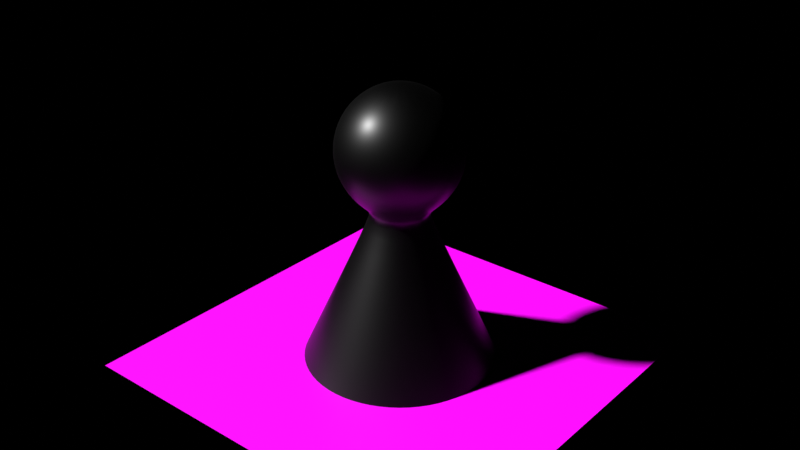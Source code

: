 # Source: select.blend  (saved by Blender 3.3.6; exported with 4.5.12 LTS)
import bpy
from mathutils import Matrix  # noqa: F401  (used for matrix-valued properties, if any)

bpy.ops.wm.read_factory_settings(use_empty=True)
scene = bpy.context.scene
scene.name = 'Scene'

# ---- collections
col_collection = bpy.data.collections.new('Collection'); scene.collection.children.link(col_collection)

# ---- images (referenced by path relative to the original .blend; pixels are not part of the script)
import os
ASSET_DIR = os.environ.get("B2B_ASSET_DIR", "")  # directory of the original .blend (textures are referenced by path, not embedded)
HERE = os.path.dirname(os.path.abspath(__file__))  # packed textures are extracted next to this script under _unpacked/

def load_image(name, relpath, width, height, colorspace="sRGB"):
    """Load a texture the original file referenced (path relative to the .blend, or extracted next to this script)."""
    p = next((c for c in (os.path.join(HERE, relpath), os.path.join(ASSET_DIR, relpath)) if relpath and os.path.exists(c)), "")
    if p:
        img = bpy.data.images.load(p, check_existing=True)
        img.name = name
    else:  # same state as the original file: an image datablock whose file is absent (Cycles renders it pink)
        img = bpy.data.images.new(name, width, height)
        img.source = "FILE"
        img.filepath = "//" + (relpath or name)
    img.colorspace_settings.name = colorspace
    return img
img_untitled = load_image('Untitled', 'sombra.png', 1024, 1024, 'sRGB')

# ---- materials (node trees are filled in below, after node groups)
mat_tablero = bpy.data.materials.new('Tablero')
mat_tablero.alpha_threshold = 0.0
mat_tablero.line_color = (0.0, 0.0, 0.0, 1.0)
mat_sombra = bpy.data.materials.new('sombra')

# ---- material node trees
mat_tablero.use_nodes = True; mat_tablero.node_tree.nodes.clear()
_N = mat_tablero.node_tree.nodes; _L = mat_tablero.node_tree.links
n0 = _N.new('ShaderNodeOutputMaterial'); n0.name = 'Material Output'; n0.location = (300, 300)
n1 = _N.new('ShaderNodeBsdfPrincipled'); n1.name = 'Principled BSDF'; n1.location = (10, 300)
n1.distribution = 'GGX'
n1.subsurface_method = 'BURLEY'
n1.inputs[2].default_value = 0.4
n1.inputs[3].default_value = 1.45
n1.inputs[27].default_value = (0.0, 0.0, 0.0, 1.0)
n1.inputs[28].default_value = 1.0
n2 = _N.new('ShaderNodeRGB'); n2.name = 'RGB'; n2.location = (-280, 280)
n2.outputs[0].default_value = (0.0, 0.0, 0.0, 1.0)
_L.new(n1.outputs[0], n0.inputs[0])
_L.new(n2.outputs[0], n1.inputs[0])
n0.is_active_output = True
mat_sombra.use_nodes = True; mat_sombra.node_tree.nodes.clear()
_N = mat_sombra.node_tree.nodes; _L = mat_sombra.node_tree.links
n0 = _N.new('ShaderNodeBsdfPrincipled'); n0.name = 'Principled BSDF'; n0.location = (10, 300)
n0.distribution = 'GGX'
n0.subsurface_method = 'RANDOM_WALK_SKIN'
n0.inputs[3].default_value = 1.45
n0.inputs[27].default_value = (0.0, 0.0, 0.0, 1.0)
n0.inputs[28].default_value = 1.0
n1 = _N.new('ShaderNodeOutputMaterial'); n1.name = 'Material Output'; n1.location = (300, 300)
n2 = _N.new('ShaderNodeTexImage'); n2.name = 'Image Texture'; n2.location = (-190, 280)
n2.image = img_untitled
_L.new(n0.outputs[0], n1.inputs[0])
_L.new(n2.outputs[0], n0.inputs[0])
n1.is_active_output = True

# ---- world
world_world = bpy.data.worlds.new('World'); scene.world = world_world
world_world.use_nodes = True; world_world.node_tree.nodes.clear()
_N = world_world.node_tree.nodes; _L = world_world.node_tree.links
n0 = _N.new('ShaderNodeOutputWorld'); n0.name = 'World Output'; n0.location = (300, 300)
n1 = _N.new('ShaderNodeBackground'); n1.name = 'Background'; n1.location = (10, 300)
n1.inputs[0].default_value = (0.05088, 0.05088, 0.05088, 1.0)
n1.inputs[1].default_value = 0.0
_L.new(n1.outputs[0], n0.inputs[0])
n0.is_active_output = True
world_world.color = (0.05088, 0.05088, 0.05088)
world_world.use_sun_shadow = False
world_world.sun_shadow_jitter_overblur = 0.0

# ---- lights
light_sun = bpy.data.lights.new('Sun', 'SUN')
light_sun.transmission_factor = 0.0
light_sun.angle = 0.05456
light_sun.energy = 5.5
light_sun.shadow_soft_size = 0.125

# ---- meshes
me_cube_005 = bpy.data.meshes.new('Cube.005')
me_cube_005.from_pydata([(-2.98e-08, 0.03295, 0.0), (-0.0233, 0.0233, 0.0), (-0.03295, 0.0, 0.0), (-0.0233, -0.0233, 0.0), (-2.98e-08, -0.03295, 0.0), (0.0233, -0.0233, 0.0), (0.03295, 0.0, 0.0), (0.0233, 0.0233, 0.0), (-0.01259, 0.0304, 0.0), (-0.0304, 0.01259, 0.0), (-0.0304, -0.01259, 0.0), (-0.01259, -0.0304, 0.0), (0.01259, -0.0304, 0.0), (0.0304, -0.01259, 0.0), (0.0304, 0.01259, 0.0), (0.01259, 0.0304, 0.0), (-0.003852, 0.0093, 0.0495), (-0.00712, 0.00712, 0.0495), (-0.0093, 0.003852, 0.0495), (-0.01007, 0.0, 0.0495), (-0.0093, -0.003852, 0.0495), (-0.00712, -0.00712, 0.0495), (-0.003852, -0.0093, 0.0495), (0.0, -0.01007, 0.0495), (0.003852, -0.0093, 0.0495), (0.00712, -0.00712, 0.0495), (0.0093, -0.003852, 0.0495), (0.01007, 0.0, 0.0495), (0.0093, 0.003852, 0.0495), (0.00712, 0.00712, 0.0495), (0.003852, 0.0093, 0.0495), (0.0, 0.01535, 0.08872), (0.0, 0.02006, 0.08168), (0.0, 0.02006, 0.06506), (0.0, 0.00925, 0.05343), (0.003179, 0.007675, 0.09343), (0.005874, 0.01418, 0.08872), (0.007675, 0.01853, 0.08168), (0.008308, 0.02006, 0.07337), (0.007675, 0.01853, 0.06506), (0.005874, 0.01418, 0.05802), (0.00354, 0.008546, 0.05343), (0.005874, 0.005874, 0.09343), (0.01085, 0.01085, 0.08872), (0.01418, 0.01418, 0.08168), (0.01535, 0.01535, 0.07337), (0.01418, 0.01418, 0.06506), (0.01085, 0.01085, 0.05802), (0.006541, 0.006541, 0.05343), (0.007675, 0.003179, 0.09343), (0.01418, 0.005874, 0.08872), (0.01853, 0.007675, 0.08168), (0.02006, 0.008308, 0.07337), (0.01853, 0.007675, 0.06506), (0.01418, 0.005874, 0.05802), (0.008546, 0.00354, 0.05343), (0.008308, 0.0, 0.09343), (0.01535, 0.0, 0.08872), (0.02006, 0.0, 0.08168), (0.02171, 0.0, 0.07337), (0.02006, 0.0, 0.06506), (0.01535, 0.0, 0.05802), (0.00925, 0.0, 0.05343), (0.007675, -0.003179, 0.09343), (0.01418, -0.005874, 0.08872), (0.01853, -0.007675, 0.08168), (0.02006, -0.008308, 0.07337), (0.01853, -0.007675, 0.06506), (0.01418, -0.005874, 0.05802), (0.008546, -0.00354, 0.05343), (0.005874, -0.005874, 0.09343), (0.01085, -0.01085, 0.08872), (0.01418, -0.01418, 0.08168), (0.01535, -0.01535, 0.07337), (0.01418, -0.01418, 0.06506), (0.01085, -0.01085, 0.05802), (0.006541, -0.006541, 0.05343), (0.003179, -0.007675, 0.09343), (0.005874, -0.01418, 0.08872), (0.007675, -0.01853, 0.08168), (0.008308, -0.02006, 0.07337), (0.007675, -0.01853, 0.06506), (0.005874, -0.01418, 0.05802), (0.00354, -0.008546, 0.05343), (0.0, 0.0, 0.09508), (0.0, -0.008308, 0.09343), (0.0, -0.01535, 0.08872), (0.0, -0.02006, 0.08168), (0.0, -0.02171, 0.07337), (0.0, -0.02006, 0.06506), (0.0, -0.01535, 0.05802), (0.0, -0.00925, 0.05343), (-0.003179, -0.007675, 0.09343), (-0.005874, -0.01418, 0.08872), (-0.007675, -0.01853, 0.08168), (-0.008308, -0.02006, 0.07337), (-0.007675, -0.01853, 0.06506), (-0.005874, -0.01418, 0.05802), (-0.00354, -0.008546, 0.05343), (-0.005874, -0.005874, 0.09343), (-0.01085, -0.01085, 0.08872), (-0.01418, -0.01418, 0.08168), (-0.01535, -0.01535, 0.07337), (-0.01418, -0.01418, 0.06506), (-0.01085, -0.01085, 0.05802), (-0.006541, -0.006541, 0.05343), (0.0, 0.01007, 0.0495), (-0.007675, -0.003179, 0.09343), (-0.01418, -0.005874, 0.08872), (-0.01853, -0.007675, 0.08168), (-0.02006, -0.008308, 0.07337), (-0.01853, -0.007675, 0.06506), (-0.01418, -0.005874, 0.05802), (-0.008546, -0.00354, 0.05343), (-0.008308, 0.0, 0.09343), (-0.01535, 0.0, 0.08872), (-0.02006, 0.0, 0.08168), (-0.02171, 0.0, 0.07337), (-0.02006, 0.0, 0.06506), (-0.01535, 0.0, 0.05802), (-0.00925, 0.0, 0.05343), (-0.007675, 0.003179, 0.09343), (-0.01418, 0.005874, 0.08872), (-0.01853, 0.007675, 0.08168), (-0.02006, 0.008308, 0.07337), (-0.01853, 0.007675, 0.06506), (-0.01418, 0.005874, 0.05802), (-0.008546, 0.00354, 0.05343), (-0.005874, 0.005874, 0.09343), (-0.01085, 0.01085, 0.08872), (-0.01418, 0.01418, 0.08168), (-0.01535, 0.01535, 0.07337), (-0.01418, 0.01418, 0.06506), (-0.01085, 0.01085, 0.05802), (-0.006541, 0.006541, 0.05343), (-0.003179, 0.007675, 0.09343), (-0.005874, 0.01418, 0.08872), (-0.007675, 0.01853, 0.08168), (-0.008308, 0.02006, 0.07337), (-0.007675, 0.01853, 0.06506), (-0.005874, 0.01418, 0.05802), (-0.00354, 0.008546, 0.05343), (0.0, 0.008308, 0.09343), (0.0, 0.02171, 0.07337), (0.0, 0.01535, 0.05802)], [], [(0, 8, 16, 106), (14, 7, 29, 28), (15, 0, 106, 30), (12, 5, 25, 24), (9, 2, 19, 18), (5, 13, 26, 25), (2, 10, 20, 19), (11, 4, 23, 22), (8, 1, 17, 16), (4, 12, 24, 23), (1, 9, 18, 17), (10, 3, 21, 20), (6, 14, 28, 27), (3, 11, 22, 21), (13, 6, 27, 26), (7, 15, 30, 29), (34, 144, 40, 41), (33, 143, 38, 39), (32, 31, 36, 37), (142, 84, 35), (28, 29, 48, 55), (144, 33, 39, 40), (143, 32, 37, 38), (31, 142, 35, 36), (27, 28, 55, 62), (40, 39, 46, 47), (38, 37, 44, 45), (36, 35, 42, 43), (41, 40, 47, 48), (39, 38, 45, 46), (37, 36, 43, 44), (35, 84, 42), (45, 44, 51, 52), (43, 42, 49, 50), (48, 47, 54, 55), (46, 45, 52, 53), (44, 43, 50, 51), (42, 84, 49), (26, 27, 62, 69), (47, 46, 53, 54), (55, 54, 61, 62), (53, 52, 59, 60), (51, 50, 57, 58), (49, 84, 56), (25, 26, 69, 76), (54, 53, 60, 61), (52, 51, 58, 59), (50, 49, 56, 57), (58, 57, 64, 65), (56, 84, 63), (24, 25, 76, 83), (61, 60, 67, 68), (59, 58, 65, 66), (57, 56, 63, 64), (62, 61, 68, 69), (60, 59, 66, 67), (23, 24, 83, 91), (68, 67, 74, 75), (66, 65, 72, 73), (64, 63, 70, 71), (69, 68, 75, 76), (67, 66, 73, 74), (65, 64, 71, 72), (63, 84, 70), (71, 70, 77, 78), (76, 75, 82, 83), (74, 73, 80, 81), (72, 71, 78, 79), (70, 84, 77), (22, 23, 91, 98), (75, 74, 81, 82), (73, 72, 79, 80), (83, 82, 90, 91), (81, 80, 88, 89), (79, 78, 86, 87), (77, 84, 85), (21, 22, 98, 105), (82, 81, 89, 90), (80, 79, 87, 88), (78, 77, 85, 86), (85, 84, 92), (20, 21, 105, 113), (90, 89, 96, 97), (88, 87, 94, 95), (86, 85, 92, 93), (91, 90, 97, 98), (89, 88, 95, 96), (87, 86, 93, 94), (97, 96, 103, 104), (95, 94, 101, 102), (93, 92, 99, 100), (98, 97, 104, 105), (96, 95, 102, 103), (94, 93, 100, 101), (92, 84, 99), (30, 106, 34, 41), (105, 104, 112, 113), (103, 102, 110, 111), (101, 100, 108, 109), (99, 84, 107), (106, 16, 141, 34), (104, 103, 111, 112), (102, 101, 109, 110), (100, 99, 107, 108), (111, 110, 117, 118), (109, 108, 115, 116), (107, 84, 114), (19, 20, 113, 120), (112, 111, 118, 119), (110, 109, 116, 117), (108, 107, 114, 115), (113, 112, 119, 120), (18, 19, 120, 127), (119, 118, 125, 126), (117, 116, 123, 124), (115, 114, 121, 122), (120, 119, 126, 127), (118, 117, 124, 125), (116, 115, 122, 123), (114, 84, 121), (124, 123, 130, 131), (122, 121, 128, 129), (127, 126, 133, 134), (125, 124, 131, 132), (123, 122, 129, 130), (121, 84, 128), (17, 18, 127, 134), (126, 125, 132, 133), (134, 133, 140, 141), (132, 131, 138, 139), (130, 129, 136, 137), (128, 84, 135), (16, 17, 134, 141), (133, 132, 139, 140), (131, 130, 137, 138), (129, 128, 135, 136), (137, 136, 31, 32), (135, 84, 142), (29, 30, 41, 48), (140, 139, 33, 144), (138, 137, 32, 143), (136, 135, 142, 31), (141, 140, 144, 34), (139, 138, 143, 33)])
me_cube_005.polygons.foreach_set('use_smooth', [True] * 144)
_uv = me_cube_005.uv_layers.new(name='UVMap')
_uv.uv.foreach_set('vector', [0.2793, 0.2495, 0.2848, 0.2551, 0.2701, 0.2648, 0.2694, 0.2641, 0.257, 0.2494, 0.2643, 0.2465, 0.2676, 0.2638, 0.2668, 0.2641, 0.2721, 0.2465, 0.2793, 0.2495, 0.2694, 0.2641, 0.2686, 0.2638, 0.2514, 0.2772, 0.2485, 0.2699, 0.2658, 0.2666, 0.2661, 0.2674, 0.2877, 0.2701, 0.2847, 0.2773, 0.2701, 0.2674, 0.2704, 0.2666, 0.2485, 0.2699, 0.2485, 0.2621, 0.2658, 0.2656, 0.2658, 0.2666, 0.2847, 0.2773, 0.2792, 0.2828, 0.2694, 0.2681, 0.2701, 0.2674, 0.2641, 0.2857, 0.2569, 0.2827, 0.2668, 0.2681, 0.2676, 0.2684, 0.2848, 0.2551, 0.2877, 0.2623, 0.2704, 0.2657, 0.2701, 0.2648, 0.2569, 0.2827, 0.2514, 0.2772, 0.2661, 0.2674, 0.2668, 0.2681, 0.2877, 0.2623, 0.2877, 0.2701, 0.2704, 0.2666, 0.2704, 0.2657, 0.2792, 0.2828, 0.2719, 0.2857, 0.2686, 0.2685, 0.2694, 0.2681, 0.2515, 0.255, 0.257, 0.2494, 0.2668, 0.2641, 0.2661, 0.2648, 0.2719, 0.2857, 0.2641, 0.2857, 0.2676, 0.2684, 0.2686, 0.2685, 0.2485, 0.2621, 0.2515, 0.255, 0.2661, 0.2648, 0.2658, 0.2656, 0.2643, 0.2465, 0.2721, 0.2465, 0.2686, 0.2638, 0.2676, 0.2638, 0.269, 0.2648, 0.2684, 0.2656, 0.2682, 0.2655, 0.2684, 0.2646, 0.2683, 0.2658, 0.2682, 0.2659, 0.2681, 0.2659, 0.2682, 0.2658, 0.2682, 0.266, 0.2681, 0.266, 0.2681, 0.266, 0.2681, 0.266, 0.2681, 0.2661, 0.2681, 0.2661, 0.2681, 0.2661, 0.2668, 0.2641, 0.2676, 0.2638, 0.2678, 0.2645, 0.2673, 0.2648, 0.2684, 0.2656, 0.2683, 0.2658, 0.2682, 0.2658, 0.2682, 0.2655, 0.2682, 0.2659, 0.2682, 0.266, 0.2681, 0.266, 0.2681, 0.2659, 0.2681, 0.266, 0.2681, 0.2661, 0.2681, 0.2661, 0.2681, 0.266, 0.2661, 0.2648, 0.2668, 0.2641, 0.2673, 0.2648, 0.2668, 0.2652, 0.2682, 0.2655, 0.2682, 0.2658, 0.268, 0.2658, 0.268, 0.2655, 0.2681, 0.2659, 0.2681, 0.266, 0.2681, 0.266, 0.2681, 0.2659, 0.2681, 0.266, 0.2681, 0.2661, 0.2681, 0.2661, 0.2681, 0.266, 0.2684, 0.2646, 0.2682, 0.2655, 0.268, 0.2655, 0.2678, 0.2645, 0.2682, 0.2658, 0.2681, 0.2659, 0.2681, 0.2659, 0.268, 0.2658, 0.2681, 0.266, 0.2681, 0.266, 0.2681, 0.266, 0.2681, 0.266, 0.2681, 0.2661, 0.2681, 0.2661, 0.2681, 0.2661, 0.2681, 0.2659, 0.2681, 0.266, 0.268, 0.266, 0.268, 0.2659, 0.2681, 0.266, 0.2681, 0.2661, 0.2681, 0.2661, 0.268, 0.266, 0.2678, 0.2645, 0.268, 0.2655, 0.2678, 0.2656, 0.2673, 0.2648, 0.268, 0.2658, 0.2681, 0.2659, 0.268, 0.2659, 0.2679, 0.2658, 0.2681, 0.266, 0.2681, 0.266, 0.268, 0.266, 0.268, 0.266, 0.2681, 0.2661, 0.2681, 0.2661, 0.2681, 0.2661, 0.2658, 0.2656, 0.2661, 0.2648, 0.2668, 0.2652, 0.2666, 0.2658, 0.268, 0.2655, 0.268, 0.2658, 0.2679, 0.2658, 0.2678, 0.2656, 0.2673, 0.2648, 0.2678, 0.2656, 0.2676, 0.2658, 0.2668, 0.2652, 0.2679, 0.2658, 0.268, 0.2659, 0.2679, 0.266, 0.2678, 0.2659, 0.268, 0.266, 0.268, 0.266, 0.268, 0.2661, 0.268, 0.266, 0.2681, 0.2661, 0.2681, 0.2661, 0.2681, 0.2661, 0.2658, 0.2666, 0.2658, 0.2656, 0.2666, 0.2658, 0.2665, 0.2664, 0.2678, 0.2656, 0.2679, 0.2658, 0.2678, 0.2659, 0.2676, 0.2658, 0.268, 0.2659, 0.268, 0.266, 0.268, 0.266, 0.2679, 0.266, 0.268, 0.266, 0.2681, 0.2661, 0.2681, 0.2661, 0.268, 0.2661, 0.268, 0.266, 0.268, 0.2661, 0.268, 0.2661, 0.268, 0.2661, 0.2681, 0.2661, 0.2681, 0.2661, 0.2681, 0.2661, 0.2661, 0.2674, 0.2658, 0.2666, 0.2665, 0.2664, 0.2668, 0.267, 0.2676, 0.2658, 0.2678, 0.2659, 0.2678, 0.266, 0.2675, 0.266, 0.2679, 0.266, 0.268, 0.266, 0.268, 0.2661, 0.2679, 0.2661, 0.268, 0.2661, 0.2681, 0.2661, 0.2681, 0.2661, 0.268, 0.2661, 0.2668, 0.2652, 0.2676, 0.2658, 0.2675, 0.266, 0.2666, 0.2658, 0.2678, 0.2659, 0.2679, 0.266, 0.2679, 0.2661, 0.2678, 0.266, 0.2668, 0.2681, 0.2661, 0.2674, 0.2668, 0.267, 0.2672, 0.2674, 0.2675, 0.266, 0.2678, 0.266, 0.2678, 0.2662, 0.2675, 0.2662, 0.2679, 0.2661, 0.268, 0.2661, 0.268, 0.2661, 0.2679, 0.2662, 0.268, 0.2661, 0.2681, 0.2661, 0.2681, 0.2661, 0.268, 0.2661, 0.2666, 0.2658, 0.2675, 0.266, 0.2675, 0.2662, 0.2665, 0.2664, 0.2678, 0.266, 0.2679, 0.2661, 0.2679, 0.2662, 0.2678, 0.2662, 0.268, 0.2661, 0.268, 0.2661, 0.268, 0.2661, 0.268, 0.2661, 0.2681, 0.2661, 0.2681, 0.2661, 0.2681, 0.2661, 0.268, 0.2661, 0.2681, 0.2661, 0.2681, 0.2661, 0.268, 0.2662, 0.2665, 0.2664, 0.2675, 0.2662, 0.2676, 0.2664, 0.2668, 0.267, 0.2678, 0.2662, 0.2679, 0.2662, 0.2679, 0.2662, 0.2678, 0.2663, 0.268, 0.2661, 0.268, 0.2661, 0.268, 0.2662, 0.268, 0.2662, 0.2681, 0.2661, 0.2681, 0.2661, 0.2681, 0.2661, 0.2676, 0.2684, 0.2668, 0.2681, 0.2672, 0.2674, 0.2678, 0.2676, 0.2675, 0.2662, 0.2678, 0.2662, 0.2678, 0.2663, 0.2676, 0.2664, 0.2679, 0.2662, 0.268, 0.2661, 0.268, 0.2662, 0.2679, 0.2662, 0.2668, 0.267, 0.2676, 0.2664, 0.2678, 0.2666, 0.2672, 0.2674, 0.2678, 0.2663, 0.2679, 0.2662, 0.268, 0.2663, 0.2679, 0.2664, 0.268, 0.2662, 0.268, 0.2662, 0.268, 0.2662, 0.268, 0.2662, 0.2681, 0.2661, 0.2681, 0.2661, 0.2681, 0.2662, 0.2686, 0.2685, 0.2676, 0.2684, 0.2678, 0.2676, 0.2684, 0.2677, 0.2676, 0.2664, 0.2678, 0.2663, 0.2679, 0.2664, 0.2678, 0.2666, 0.2679, 0.2662, 0.268, 0.2662, 0.268, 0.2662, 0.268, 0.2663, 0.268, 0.2662, 0.2681, 0.2661, 0.2681, 0.2662, 0.268, 0.2662, 0.2681, 0.2662, 0.2681, 0.2661, 0.2681, 0.2662, 0.2694, 0.2681, 0.2686, 0.2685, 0.2684, 0.2677, 0.2689, 0.2674, 0.2678, 0.2666, 0.2679, 0.2664, 0.268, 0.2664, 0.268, 0.2667, 0.268, 0.2663, 0.268, 0.2662, 0.2681, 0.2663, 0.268, 0.2663, 0.268, 0.2662, 0.2681, 0.2662, 0.2681, 0.2662, 0.2681, 0.2662, 0.2672, 0.2674, 0.2678, 0.2666, 0.268, 0.2667, 0.2678, 0.2676, 0.2679, 0.2664, 0.268, 0.2663, 0.268, 0.2663, 0.268, 0.2664, 0.268, 0.2662, 0.268, 0.2662, 0.2681, 0.2662, 0.2681, 0.2663, 0.268, 0.2667, 0.268, 0.2664, 0.2682, 0.2664, 0.2682, 0.2667, 0.268, 0.2663, 0.2681, 0.2663, 0.2681, 0.2663, 0.2681, 0.2663, 0.2681, 0.2662, 0.2681, 0.2662, 0.2681, 0.2662, 0.2681, 0.2662, 0.2678, 0.2676, 0.268, 0.2667, 0.2682, 0.2667, 0.2684, 0.2677, 0.268, 0.2664, 0.268, 0.2663, 0.2681, 0.2663, 0.2682, 0.2664, 0.2681, 0.2663, 0.2681, 0.2662, 0.2681, 0.2662, 0.2681, 0.2663, 0.2681, 0.2662, 0.2681, 0.2661, 0.2681, 0.2662, 0.2686, 0.2638, 0.2694, 0.2641, 0.269, 0.2648, 0.2684, 0.2646, 0.2684, 0.2677, 0.2682, 0.2667, 0.2684, 0.2666, 0.2689, 0.2674, 0.2682, 0.2664, 0.2681, 0.2663, 0.2682, 0.2663, 0.2683, 0.2664, 0.2681, 0.2663, 0.2681, 0.2662, 0.2681, 0.2662, 0.2682, 0.2662, 0.2681, 0.2662, 0.2681, 0.2661, 0.2681, 0.2662, 0.2694, 0.2641, 0.2701, 0.2648, 0.2694, 0.2653, 0.269, 0.2648, 0.2682, 0.2667, 0.2682, 0.2664, 0.2683, 0.2664, 0.2684, 0.2666, 0.2681, 0.2663, 0.2681, 0.2663, 0.2682, 0.2662, 0.2682, 0.2663, 0.2681, 0.2662, 0.2681, 0.2662, 0.2681, 0.2662, 0.2681, 0.2662, 0.2683, 0.2664, 0.2682, 0.2663, 0.2683, 0.2662, 0.2684, 0.2663, 0.2682, 0.2662, 0.2681, 0.2662, 0.2682, 0.2662, 0.2682, 0.2662, 0.2681, 0.2662, 0.2681, 0.2661, 0.2681, 0.2661, 0.2701, 0.2674, 0.2694, 0.2681, 0.2689, 0.2674, 0.2694, 0.267, 0.2684, 0.2666, 0.2683, 0.2664, 0.2684, 0.2663, 0.2686, 0.2664, 0.2682, 0.2663, 0.2682, 0.2662, 0.2682, 0.2662, 0.2683, 0.2662, 0.2681, 0.2662, 0.2681, 0.2662, 0.2681, 0.2661, 0.2682, 0.2662, 0.2689, 0.2674, 0.2684, 0.2666, 0.2686, 0.2664, 0.2694, 0.267, 0.2704, 0.2666, 0.2701, 0.2674, 0.2694, 0.267, 0.2696, 0.2664, 0.2686, 0.2664, 0.2684, 0.2663, 0.2684, 0.2662, 0.2687, 0.2662, 0.2683, 0.2662, 0.2682, 0.2662, 0.2682, 0.2661, 0.2683, 0.2662, 0.2682, 0.2662, 0.2681, 0.2661, 0.2681, 0.2661, 0.2682, 0.2661, 0.2694, 0.267, 0.2686, 0.2664, 0.2687, 0.2662, 0.2696, 0.2664, 0.2684, 0.2663, 0.2683, 0.2662, 0.2683, 0.2662, 0.2684, 0.2662, 0.2682, 0.2662, 0.2682, 0.2662, 0.2682, 0.2661, 0.2682, 0.2661, 0.2681, 0.2661, 0.2681, 0.2661, 0.2681, 0.2661, 0.2683, 0.2662, 0.2682, 0.2661, 0.2682, 0.2661, 0.2683, 0.2661, 0.2682, 0.2661, 0.2681, 0.2661, 0.2681, 0.2661, 0.2682, 0.2661, 0.2696, 0.2664, 0.2687, 0.2662, 0.2687, 0.266, 0.2697, 0.2658, 0.2684, 0.2662, 0.2683, 0.2662, 0.2683, 0.2661, 0.2684, 0.2661, 0.2682, 0.2661, 0.2682, 0.2661, 0.2682, 0.2661, 0.2682, 0.2661, 0.2681, 0.2661, 0.2681, 0.2661, 0.2681, 0.2661, 0.2704, 0.2657, 0.2704, 0.2666, 0.2696, 0.2664, 0.2697, 0.2658, 0.2687, 0.2662, 0.2684, 0.2662, 0.2684, 0.2661, 0.2687, 0.266, 0.2697, 0.2658, 0.2687, 0.266, 0.2686, 0.2658, 0.2694, 0.2653, 0.2684, 0.2661, 0.2683, 0.2661, 0.2683, 0.266, 0.2684, 0.2659, 0.2682, 0.2661, 0.2682, 0.2661, 0.2682, 0.2661, 0.2682, 0.266, 0.2681, 0.2661, 0.2681, 0.2661, 0.2681, 0.2661, 0.2701, 0.2648, 0.2704, 0.2657, 0.2697, 0.2658, 0.2694, 0.2653, 0.2687, 0.266, 0.2684, 0.2661, 0.2684, 0.2659, 0.2686, 0.2658, 0.2683, 0.2661, 0.2682, 0.2661, 0.2682, 0.266, 0.2683, 0.266, 0.2682, 0.2661, 0.2681, 0.2661, 0.2681, 0.2661, 0.2682, 0.2661, 0.2682, 0.266, 0.2682, 0.2661, 0.2681, 0.266, 0.2682, 0.266, 0.2681, 0.2661, 0.2681, 0.2661, 0.2681, 0.2661, 0.2676, 0.2638, 0.2686, 0.2638, 0.2684, 0.2646, 0.2678, 0.2645, 0.2686, 0.2658, 0.2684, 0.2659, 0.2683, 0.2658, 0.2684, 0.2656, 0.2683, 0.266, 0.2682, 0.266, 0.2682, 0.266, 0.2682, 0.2659, 0.2682, 0.2661, 0.2681, 0.2661, 0.2681, 0.2661, 0.2681, 0.266, 0.2694, 0.2653, 0.2686, 0.2658, 0.2684, 0.2656, 0.269, 0.2648, 0.2684, 0.2659, 0.2683, 0.266, 0.2682, 0.2659, 0.2683, 0.2658])
me_cube_005.materials.append(mat_tablero)
me_cube_005.use_remesh_preserve_volume = False
me_cube_005.use_remesh_preserve_attributes = False
me_cube_005.use_mirror_vertex_groups = False
me_cube_005.update()
me_plane = bpy.data.meshes.new('Plane')
me_plane.from_pydata([(-0.06904, -0.0691, 0.0), (0.06904, -0.06885, 0.0), (-0.06904, 0.06898, 0.0), (0.06904, 0.06898, 0.0)], [], [(0, 1, 3, 2)])
_uv = me_plane.uv_layers.new(name='UVMap')
_uv.uv.foreach_set('vector', [0.0, 0.0, 1.0, 0.001838, 1.0, 1.0, 0.0, 1.0])
me_plane.materials.append(mat_sombra)
me_plane.update()

# ---- objects
ob_ficha = bpy.data.objects.new('ficha', me_cube_005)
ob_sombra = bpy.data.objects.new('sombra', me_plane)
ob_sun = bpy.data.objects.new('Sun', light_sun)

# ---- transforms, parenting, visibility, modifiers, constraints
ob_ficha.location = (0.0, 0.0, -1.0)
ob_ficha.lock_rotations_4d = False
ob_ficha.empty_display_type = 'ARROWS'
ob_ficha.lineart.crease_threshold = 0.0
_m = ob_ficha.modifiers.new('Subdivision', 'SUBSURF')
_m.levels = 3
ob_sombra.location = (0.0, 0.0, -1.0)
ob_sun.location = (-0.1027, -0.1024, -0.2454)
ob_sun.rotation_euler = (0.6932, -0.5875, -0.1537)

# ---- collection membership
col_collection.objects.link(ob_ficha)
col_collection.objects.link(ob_sombra)
col_collection.objects.link(ob_sun)

# ---- scene / render settings (as saved in the file)
scene.frame_start = 1; scene.frame_end = 250; scene.frame_set(1)
scene.render.engine = 'CYCLES'
scene.cycles.use_denoising = False
scene.cycles.samples = 128
scene.cycles.sampling_pattern = 'TABULATED_SOBOL'
scene.cycles.use_adaptive_sampling = False
scene.cycles.use_light_tree = False
scene.cycles.bake_type = 'SHADOW'
scene.view_settings.view_transform = 'Standard'
bpy.context.view_layer.update()

# ---- added for rendering (the .blend has no active camera): camera
cam_auto = bpy.data.cameras.new('AutoCamera')
cam_auto.lens = 50.0
cam_auto.sensor_width = 36.0
cam_auto.clip_end = 1000.0
ob_auto_camera = bpy.data.objects.new('AutoCamera', cam_auto)
scene.collection.objects.link(ob_auto_camera)
ob_auto_camera.location = (0.200949, -0.241202, -0.791701)
ob_auto_camera.rotation_euler = (1.09748, -7.21219e-08, 0.694738)
scene.camera = ob_auto_camera
bpy.context.view_layer.update()
